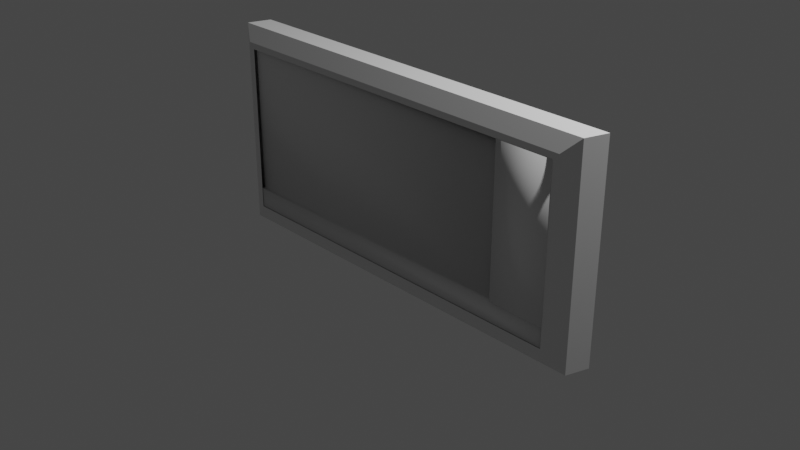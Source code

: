# Source: gameboard.blend  (saved by Blender 2.90.8; exported with 4.5.12 LTS)
import bpy
from mathutils import Matrix  # noqa: F401  (used for matrix-valued properties, if any)

bpy.ops.wm.read_factory_settings(use_empty=True)
scene = bpy.context.scene
scene.name = 'Scene'

# ---- collections
col_collection = bpy.data.collections.new('Collection'); scene.collection.children.link(col_collection)

# ---- materials (node trees are filled in below, after node groups)
mat_material = bpy.data.materials.new('Material')
mat_material.alpha_threshold = 0.0
mat_material.use_transparent_shadow = False
mat_material.line_color = (0.0, 0.0, 0.0, 1.0)

# ---- material node trees
mat_material.use_nodes = True; mat_material.node_tree.nodes.clear()
_N = mat_material.node_tree.nodes; _L = mat_material.node_tree.links
n0 = _N.new('ShaderNodeOutputMaterial'); n0.name = 'Material Output'; n0.location = (300, 300)
n1 = _N.new('ShaderNodeBsdfPrincipled'); n1.name = 'Principled BSDF'; n1.location = (10, 300)
n1.distribution = 'GGX'
n1.subsurface_method = 'BURLEY'
n1.inputs[2].default_value = 0.4
n1.inputs[3].default_value = 1.45
n1.inputs[27].default_value = (0.0, 0.0, 0.0, 1.0)
n1.inputs[28].default_value = 1.0
_L.new(n1.outputs[0], n0.inputs[0])
n0.is_active_output = True

# ---- world
world_world = bpy.data.worlds.new('World'); scene.world = world_world
world_world.use_nodes = True; world_world.node_tree.nodes.clear()
_N = world_world.node_tree.nodes; _L = world_world.node_tree.links
n0 = _N.new('ShaderNodeOutputWorld'); n0.name = 'World Output'; n0.location = (300, 300)
n1 = _N.new('ShaderNodeBackground'); n1.name = 'Background'; n1.location = (10, 300)
n1.inputs[0].default_value = (0.05088, 0.05088, 0.05088, 1.0)
_L.new(n1.outputs[0], n0.inputs[0])
n0.is_active_output = True
world_world.color = (0.05088, 0.05088, 0.05088)
world_world.use_sun_shadow = False
world_world.sun_shadow_jitter_overblur = 0.0

# ---- cameras
cam_camera = bpy.data.cameras.new('Camera')
cam_camera.clip_end = 100.0
cam_camera.ortho_scale = 7.314

# ---- lights
light_light = bpy.data.lights.new('Light', 'POINT')
light_light.transmission_factor = 0.0
light_light.energy = 1000.0
light_light.shadow_soft_size = 0.1
light_light.shadow_maximum_resolution = 0.006
light_light.use_absolute_resolution = True

# ---- meshes
me_cube = bpy.data.meshes.new('Cube')
me_cube.from_pydata([(3.024, -0.7848, 1.0), (3.024, -0.7848, -1.0), (2.959, -1.0, 1.0), (2.959, -1.0, -1.0), (-0.9347, -0.7848, 1.0), (-0.9347, -0.7848, -1.0), (-1.0, -1.0, 1.0), (-1.0, -1.0, -1.0), (-0.9347, -0.7848, -1.0), (-0.9347, -0.7848, 1.0), (3.024, -0.7848, -1.0), (3.024, -0.7848, 1.0), (2.959, -1.0, 1.0), (2.959, -1.0, -1.0), (-1.0, -1.0, 1.0), (-1.0, -1.0, -1.0), (-1.0, -1.0, -1.0), (-1.0, -1.0, 1.0), (2.959, -1.0, 1.0), (2.959, -1.0, -1.0), (-0.8045, -1.058, -0.8045), (-0.8632, -1.089, -0.8632), (-0.8045, -1.058, 0.8045), (-0.8632, -1.089, 0.8632), (2.763, -1.058, 0.8045), (2.822, -1.089, 0.8632), (2.763, -1.058, -0.8045), (2.822, -1.089, -0.8632), (-0.8045, -1.089, -0.8045), (-0.8632, -1.089, -0.8632), (-0.8045, -1.089, 0.8045), (-0.8632, -1.089, 0.8632), (2.763, -1.089, 0.8045), (2.822, -1.089, 0.8632), (2.763, -1.089, -0.8045), (2.822, -1.089, -0.8632), (-0.8045, -1.058, -0.6088), (2.763, -1.058, -0.6088), (2.219, -1.058, 0.8045), (2.219, -1.058, -0.8045), (2.219, -1.058, -0.6088), (2.219, -1.058, 0.8045), (2.763, -1.058, 0.8045), (2.219, -1.058, -0.6088), (2.763, -1.058, -0.6088), (2.219, -1.079, 0.8045), (2.763, -1.079, 0.8045), (2.763, -1.079, -0.6088), (2.219, -1.079, -0.6088), (2.219, -1.094, 0.8045), (2.763, -1.094, 0.8045), (2.763, -1.094, -0.6088), (2.219, -1.094, -0.6088), (2.763, -1.086, -0.6088), (2.763, -1.086, -0.8045), (2.219, -1.086, -0.8045), (-0.8045, -1.086, -0.8045), (-0.8045, -1.086, -0.6088), (2.219, -1.086, -0.6088)], [], [(0, 4, 6, 2), (19, 16, 15, 13), (7, 6, 4, 5), (5, 1, 3, 7), (1, 0, 2, 3), (8, 9, 11, 10), (18, 17, 23, 25), (18, 19, 13, 12), (17, 18, 12, 14), (43, 38, 22, 36), (25, 27, 19, 18), (21, 23, 17, 16), (16, 17, 14, 15), (34, 28, 29, 35), (30, 32, 33, 31), (32, 34, 35, 33), (28, 30, 31, 29), (16, 19, 27, 21), (43, 36, 57, 58), (20, 39, 55, 56), (44, 42, 46, 47), (41, 42, 24, 38), (42, 44, 37, 24), (44, 40, 43, 37), (40, 41, 38, 43), (45, 48, 52, 49), (40, 44, 47, 48), (42, 41, 45, 46), (41, 40, 48, 45), (51, 50, 49, 52), (47, 46, 50, 51), (48, 47, 51, 52), (46, 45, 49, 50), (55, 58, 57, 56), (54, 53, 58, 55), (36, 20, 56, 57), (37, 43, 58, 53), (26, 37, 53, 54), (39, 26, 54, 55)])
me_cube.polygons.foreach_set('use_smooth', [0, 0, 0, 0, 0, 0, 0, 0, 0, 1, 0, 0, 0, 0, 0, 0, 0, 0, 1, 0, 1, 1, 1, 1, 1, 1, 1, 1, 1, 1, 1, 1, 1, 1, 1, 0, 1, 0, 0])
_uv = me_cube.uv_layers.new(name='UVMap')
_uv.uv.foreach_set('vector', [0.625, 0.5, 0.875, 0.5, 0.875, 0.75, 0.625, 0.75, 0.375, 0.75, 0.375, 1.0, 0.375, 1.0, 0.375, 0.75, 0.375, 0.0, 0.625, 0.0, 0.625, 0.25, 0.375, 0.25, 0.125, 0.5, 0.375, 0.5, 0.375, 0.75, 0.125, 0.75, 0.375, 0.5, 0.625, 0.5, 0.625, 0.75, 0.375, 0.75, 0.375, 0.25, 0.625, 0.25, 0.625, 0.5, 0.375, 0.5, 0.625, 0.75, 0.625, 1.0, 0.6079, 0.9914, 0.6079, 0.7586, 0.625, 0.75, 0.375, 0.75, 0.375, 0.75, 0.625, 0.75, 0.625, 1.0, 0.625, 0.75, 0.625, 0.75, 0.625, 1.0, 0.5, 0.875, 0.6006, 0.875, 0.6006, 0.9877, 0.5, 0.9877, 0.6079, 0.7586, 0.3921, 0.7586, 0.375, 0.75, 0.625, 0.75, 0.3921, 0.9914, 0.6079, 0.9914, 0.625, 1.0, 0.375, 1.0, 0.375, 1.0, 0.625, 1.0, 0.625, 1.0, 0.375, 1.0, 0.3994, 0.7623, 0.3994, 0.9877, 0.3921, 0.9914, 0.3921, 0.7586, 0.6006, 0.9877, 0.6006, 0.7623, 0.6079, 0.7586, 0.6079, 0.9914, 0.6006, 0.7623, 0.3994, 0.7623, 0.3921, 0.7586, 0.6079, 0.7586, 0.3994, 0.9877, 0.6006, 0.9877, 0.6079, 0.9914, 0.3921, 0.9914, 0.375, 1.0, 0.375, 0.75, 0.3921, 0.7586, 0.3921, 0.9914, 0.5, 0.875, 0.5, 0.9877, 0.5, 0.9877, 0.5, 0.875, 0.0, 0.0, 0.0, 0.0, 0.0, 0.0, 0.0, 0.0, 0.5, 0.7623, 0.6006, 0.7623, 0.6006, 0.7623, 0.5, 0.7623, 0.6006, 0.875, 0.6006, 0.7623, 0.6006, 0.7623, 0.6006, 0.875, 0.6006, 0.7623, 0.5, 0.7623, 0.5, 0.7623, 0.6006, 0.7623, 0.5, 0.7623, 0.5, 0.875, 0.5, 0.875, 0.5, 0.7623, 0.5, 0.875, 0.6006, 0.875, 0.6006, 0.875, 0.5, 0.875, 0.6006, 0.875, 0.5, 0.875, 0.5, 0.875, 0.6006, 0.875, 0.5, 0.875, 0.5, 0.7623, 0.5, 0.7623, 0.5, 0.875, 0.6006, 0.7623, 0.6006, 0.875, 0.6006, 0.875, 0.6006, 0.7623, 0.6006, 0.875, 0.5, 0.875, 0.5, 0.875, 0.6006, 0.875, 0.5, 0.7623, 0.6006, 0.7623, 0.6006, 0.875, 0.5, 0.875, 0.5, 0.7623, 0.6006, 0.7623, 0.6006, 0.7623, 0.5, 0.7623, 0.5, 0.875, 0.5, 0.7623, 0.5, 0.7623, 0.5, 0.875, 0.6006, 0.7623, 0.6006, 0.875, 0.6006, 0.875, 0.6006, 0.7623, 0.3994, 0.875, 0.5, 0.875, 0.5, 0.9877, 0.3994, 0.9877, 0.3994, 0.7623, 0.5, 0.7623, 0.5, 0.875, 0.3994, 0.875, 0.0, 0.0, 0.0, 0.0, 0.0, 0.0, 0.0, 0.0, 0.5, 0.7623, 0.5, 0.875, 0.5, 0.875, 0.5, 0.7623, 0.0, 0.0, 0.0, 0.0, 0.0, 0.0, 0.0, 0.0, 0.0, 0.0, 0.0, 0.0, 0.0, 0.0, 0.0, 0.0])
me_cube.materials.append(mat_material)
me_cube.use_remesh_preserve_volume = False
me_cube.use_remesh_preserve_attributes = False
me_cube.use_mirror_vertex_groups = False
me_cube.update()

# ---- objects
ob_cube = bpy.data.objects.new('Cube', me_cube)
ob_light = bpy.data.objects.new('Light', light_light)
ob_camera = bpy.data.objects.new('Camera', cam_camera)

# ---- transforms, parenting, visibility, modifiers, constraints
ob_cube.location = (0.0, 0.0, 1.023)
ob_cube.lock_rotations_4d = False
ob_cube.empty_display_type = 'ARROWS'
ob_cube.lineart.crease_threshold = 0.0
ob_light.location = (4.076, 1.005, 5.904)
ob_light.rotation_euler = (0.6503, 0.05522, 1.866)
ob_light.lock_rotations_4d = False
ob_light.empty_display_type = 'ARROWS'
ob_light.color = (0.0, 0.0, 0.0, 0.0)
ob_light.lineart.crease_threshold = 0.0
ob_camera.location = (7.359, -6.926, 4.958)
ob_camera.rotation_euler = (1.109, 0.0, 0.8149)
ob_camera.lock_rotations_4d = False
ob_camera.empty_display_type = 'ARROWS'
ob_camera.color = (0.0, 0.0, 0.0, 0.0)
ob_camera.display_type = 'WIRE'
ob_camera.lineart.crease_threshold = 0.0

# ---- collection membership
col_collection.objects.link(ob_cube)
col_collection.objects.link(ob_light)
col_collection.objects.link(ob_camera)

# ---- scene / render settings (as saved in the file)
scene.camera = ob_camera
scene.frame_start = 1; scene.frame_end = 250; scene.frame_set(1)
scene.render.engine = 'BLENDER_EEVEE_NEXT'
scene.cycles.use_denoising = False
scene.cycles.samples = 128
scene.cycles.sampling_pattern = 'TABULATED_SOBOL'
scene.cycles.use_adaptive_sampling = False
scene.cycles.use_light_tree = False
scene.view_settings.view_transform = 'Filmic'
bpy.context.view_layer.update()
